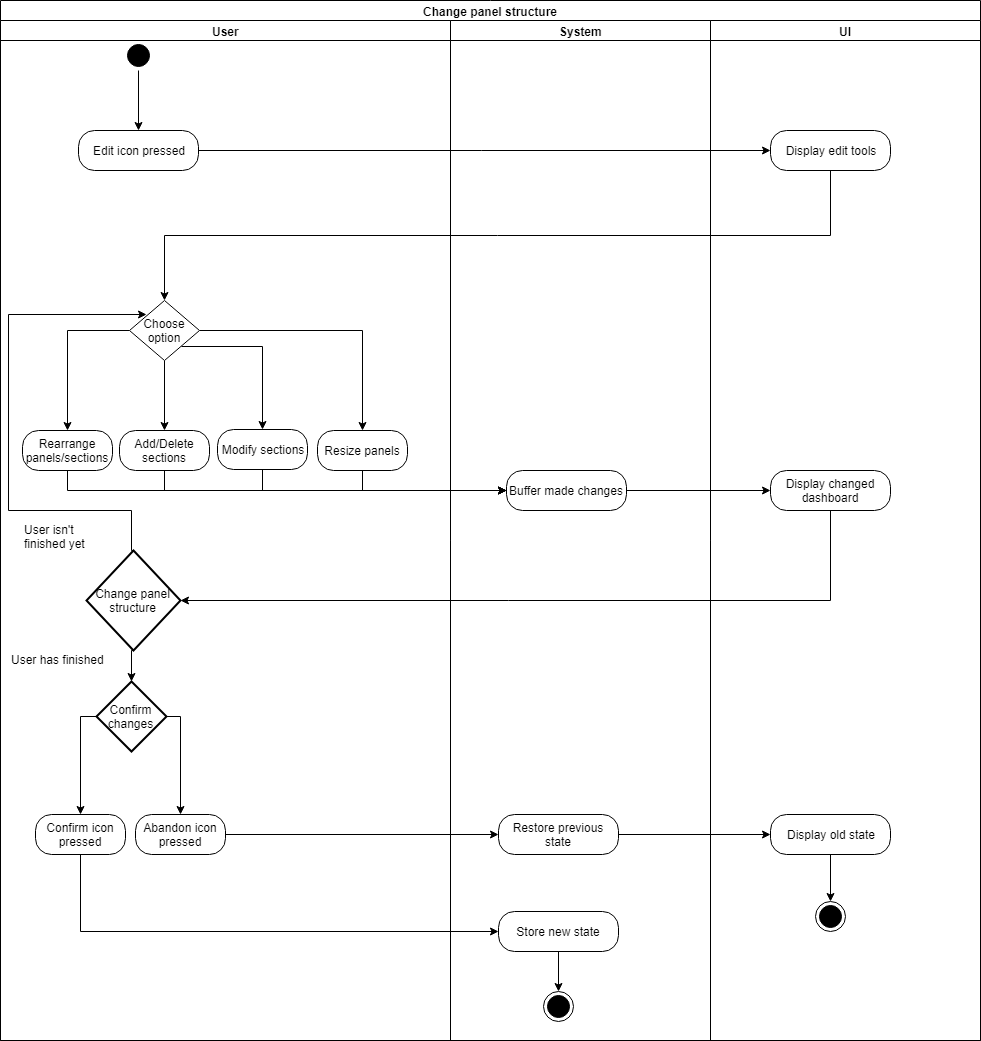

The diagram above was exported from draw.io. Its source (the exported page's mxGraphModel, read from the mxfile embedded in the PNG):
<mxGraphModel dx="1394" dy="715" grid="1" gridSize="10" guides="1" tooltips="1" connect="1" arrows="1" fold="1" page="1" pageScale="1" pageWidth="850" pageHeight="1100" background="#ffffff" math="0" shadow="0">
  <root>
    <mxCell id="0" />
    <mxCell id="1" parent="0" />
    <mxCell id="4" value="&lt;font style=&quot;font-size: 18px&quot;&gt;User&lt;/font&gt;" style="text;html=1;strokeColor=none;fillColor=none;align=center;verticalAlign=middle;whiteSpace=wrap;rounded=0;" parent="1" vertex="1">
      <mxGeometry x="120" y="10" width="40" height="20" as="geometry" />
    </mxCell>
    <mxCell id="5" value="&lt;font style=&quot;font-size: 18px&quot;&gt;System&lt;/font&gt;" style="text;html=1;strokeColor=none;fillColor=none;align=center;verticalAlign=middle;whiteSpace=wrap;rounded=0;" parent="1" vertex="1">
      <mxGeometry x="400" y="10" width="40" height="20" as="geometry" />
    </mxCell>
    <mxCell id="6" value="&lt;font style=&quot;font-size: 18px&quot;&gt;UI&lt;/font&gt;" style="text;html=1;strokeColor=none;fillColor=none;align=center;verticalAlign=middle;whiteSpace=wrap;rounded=0;" parent="1" vertex="1">
      <mxGeometry x="680" y="10" width="40" height="20" as="geometry" />
    </mxCell>
    <mxCell id="1byZVF25iqlk33WK4nW0-72" style="edgeStyle=orthogonalEdgeStyle;rounded=0;orthogonalLoop=1;jettySize=auto;html=1;exitX=0.5;exitY=1;exitDx=0;exitDy=0;" edge="1" parent="1" source="7" target="9">
      <mxGeometry relative="1" as="geometry" />
    </mxCell>
    <mxCell id="7" value="" style="ellipse;html=1;shape=startState;fillColor=#000000;strokeColor=#000000;" parent="1" vertex="1">
      <mxGeometry x="125" y="40" width="30" height="30" as="geometry" />
    </mxCell>
    <mxCell id="1byZVF25iqlk33WK4nW0-73" style="edgeStyle=orthogonalEdgeStyle;rounded=0;orthogonalLoop=1;jettySize=auto;html=1;exitX=1;exitY=0.5;exitDx=0;exitDy=0;" edge="1" parent="1" source="9" target="11">
      <mxGeometry relative="1" as="geometry" />
    </mxCell>
    <mxCell id="9" value="Edit icon pressed" style="rounded=1;whiteSpace=wrap;html=1;arcSize=40;fontColor=#000000;fillColor=#FFFFFF;strokeColor=#000000;" parent="1" vertex="1">
      <mxGeometry x="80" y="130" width="120" height="40" as="geometry" />
    </mxCell>
    <mxCell id="1byZVF25iqlk33WK4nW0-93" style="edgeStyle=orthogonalEdgeStyle;rounded=0;orthogonalLoop=1;jettySize=auto;html=1;exitX=0.5;exitY=1;exitDx=0;exitDy=0;entryX=0;entryY=0.5;entryDx=0;entryDy=0;" edge="1" parent="1" source="18" target="26">
      <mxGeometry relative="1" as="geometry" />
    </mxCell>
    <mxCell id="18" value="Rearrange panels/sections" style="rounded=1;whiteSpace=wrap;html=1;arcSize=40;fontColor=#000000;fillColor=#FFFFFF;strokeColor=#000000;" parent="1" vertex="1">
      <mxGeometry x="24" y="430" width="90" height="40" as="geometry" />
    </mxCell>
    <mxCell id="1byZVF25iqlk33WK4nW0-94" style="edgeStyle=orthogonalEdgeStyle;rounded=0;orthogonalLoop=1;jettySize=auto;html=1;exitX=0.5;exitY=1;exitDx=0;exitDy=0;entryX=0;entryY=0.5;entryDx=0;entryDy=0;" edge="1" parent="1" source="24" target="26">
      <mxGeometry relative="1" as="geometry" />
    </mxCell>
    <mxCell id="24" value="Add/Delete sections" style="rounded=1;whiteSpace=wrap;html=1;arcSize=40;fontColor=#000000;fillColor=#FFFFFF;strokeColor=#000000;" parent="1" vertex="1">
      <mxGeometry x="121" y="430" width="90" height="40" as="geometry" />
    </mxCell>
    <mxCell id="WeqaE0_Dd7Yim6AHQ1XT-78" style="edgeStyle=orthogonalEdgeStyle;rounded=0;orthogonalLoop=1;jettySize=auto;html=1;exitX=1;exitY=0.5;exitDx=0;exitDy=0;strokeColor=#000000;" parent="1" source="26" target="28" edge="1">
      <mxGeometry relative="1" as="geometry" />
    </mxCell>
    <mxCell id="26" value="Buffer made changes" style="rounded=1;whiteSpace=wrap;html=1;arcSize=40;fontColor=#000000;fillColor=#FFFFFF;strokeColor=#000000;" parent="1" vertex="1">
      <mxGeometry x="508" y="470" width="120" height="40" as="geometry" />
    </mxCell>
    <mxCell id="WeqaE0_Dd7Yim6AHQ1XT-80" style="edgeStyle=orthogonalEdgeStyle;rounded=0;orthogonalLoop=1;jettySize=auto;html=1;entryX=0;entryY=0.5;entryDx=0;entryDy=0;strokeColor=#000000;" parent="1" target="39" edge="1">
      <mxGeometry relative="1" as="geometry">
        <mxPoint x="82" y="854" as="sourcePoint" />
        <Array as="points">
          <mxPoint x="82" y="931" />
        </Array>
      </mxGeometry>
    </mxCell>
    <mxCell id="33" value="Confirm icon pressed" style="rounded=1;whiteSpace=wrap;html=1;arcSize=40;fontColor=#000000;fillColor=#FFFFFF;strokeColor=#000000;" parent="1" vertex="1">
      <mxGeometry x="37" y="814" width="90" height="40" as="geometry" />
    </mxCell>
    <mxCell id="WeqaE0_Dd7Yim6AHQ1XT-79" style="edgeStyle=orthogonalEdgeStyle;rounded=0;orthogonalLoop=1;jettySize=auto;html=1;exitX=1;exitY=0.5;exitDx=0;exitDy=0;strokeColor=#000000;" parent="1" source="35" target="37" edge="1">
      <mxGeometry relative="1" as="geometry" />
    </mxCell>
    <mxCell id="35" value="Abandon icon pressed" style="rounded=1;whiteSpace=wrap;html=1;arcSize=40;fontColor=#000000;fillColor=#FFFFFF;strokeColor=#000000;" parent="1" vertex="1">
      <mxGeometry x="137" y="814" width="90" height="40" as="geometry" />
    </mxCell>
    <mxCell id="1byZVF25iqlk33WK4nW0-95" style="edgeStyle=orthogonalEdgeStyle;rounded=0;orthogonalLoop=1;jettySize=auto;html=1;exitX=0.5;exitY=1;exitDx=0;exitDy=0;entryX=0;entryY=0.5;entryDx=0;entryDy=0;" edge="1" parent="1" source="48" target="26">
      <mxGeometry relative="1" as="geometry" />
    </mxCell>
    <mxCell id="48" value="Modify sections" style="rounded=1;whiteSpace=wrap;html=1;arcSize=40;fontColor=#000000;fillColor=#FFFFFF;strokeColor=#000000;" parent="1" vertex="1">
      <mxGeometry x="219" y="429" width="90" height="40" as="geometry" />
    </mxCell>
    <mxCell id="1byZVF25iqlk33WK4nW0-75" style="edgeStyle=orthogonalEdgeStyle;rounded=0;orthogonalLoop=1;jettySize=auto;html=1;exitX=0;exitY=0.5;exitDx=0;exitDy=0;exitPerimeter=0;" edge="1" parent="1" source="50" target="18">
      <mxGeometry relative="1" as="geometry" />
    </mxCell>
    <mxCell id="1byZVF25iqlk33WK4nW0-76" style="edgeStyle=orthogonalEdgeStyle;rounded=0;orthogonalLoop=1;jettySize=auto;html=1;exitX=0.5;exitY=1;exitDx=0;exitDy=0;exitPerimeter=0;entryX=0.5;entryY=0;entryDx=0;entryDy=0;" edge="1" parent="1" source="50" target="24">
      <mxGeometry relative="1" as="geometry" />
    </mxCell>
    <mxCell id="1byZVF25iqlk33WK4nW0-78" style="edgeStyle=orthogonalEdgeStyle;rounded=0;orthogonalLoop=1;jettySize=auto;html=1;exitX=1;exitY=0.5;exitDx=0;exitDy=0;exitPerimeter=0;entryX=0.5;entryY=0;entryDx=0;entryDy=0;" edge="1" parent="1" source="50" target="64">
      <mxGeometry relative="1" as="geometry" />
    </mxCell>
    <mxCell id="50" value="Choose&lt;br&gt;option&lt;br&gt;" style="strokeWidth=1;html=1;shape=mxgraph.flowchart.decision;whiteSpace=wrap;fillColor=#FFFFFF;strokeColor=#000000;" parent="1" vertex="1">
      <mxGeometry x="131" y="300" width="70" height="60" as="geometry" />
    </mxCell>
    <mxCell id="1byZVF25iqlk33WK4nW0-71" style="edgeStyle=orthogonalEdgeStyle;rounded=0;orthogonalLoop=1;jettySize=auto;html=1;exitX=0;exitY=0.5;exitDx=0;exitDy=0;exitPerimeter=0;entryX=0.5;entryY=0;entryDx=0;entryDy=0;" edge="1" parent="1" source="54">
      <mxGeometry relative="1" as="geometry">
        <mxPoint x="82" y="814" as="targetPoint" />
        <Array as="points">
          <mxPoint x="82" y="716" />
        </Array>
      </mxGeometry>
    </mxCell>
    <mxCell id="1byZVF25iqlk33WK4nW0-84" style="edgeStyle=orthogonalEdgeStyle;rounded=0;orthogonalLoop=1;jettySize=auto;html=1;exitX=1;exitY=0.5;exitDx=0;exitDy=0;exitPerimeter=0;entryX=0.5;entryY=0;entryDx=0;entryDy=0;" edge="1" parent="1" source="54" target="35">
      <mxGeometry relative="1" as="geometry">
        <Array as="points">
          <mxPoint x="182" y="716" />
        </Array>
      </mxGeometry>
    </mxCell>
    <mxCell id="54" value="Confirm changes&lt;br&gt;" style="strokeWidth=2;html=1;shape=mxgraph.flowchart.decision;whiteSpace=wrap;fillColor=#FFFFFF;strokeColor=#000000;" parent="1" vertex="1">
      <mxGeometry x="98" y="681" width="70" height="70" as="geometry" />
    </mxCell>
    <mxCell id="60" value="Change panel structure" style="swimlane;html=1;childLayout=stackLayout;resizeParent=1;resizeParentMax=0;startSize=20;" parent="1" vertex="1">
      <mxGeometry x="2" width="980" height="1040" as="geometry" />
    </mxCell>
    <mxCell id="61" value="User" style="swimlane;html=1;startSize=20;" parent="60" vertex="1">
      <mxGeometry y="20" width="450" height="1020" as="geometry" />
    </mxCell>
    <mxCell id="64" value="Resize panels" style="rounded=1;whiteSpace=wrap;html=1;arcSize=40;fontColor=#000000;fillColor=#FFFFFF;strokeColor=#000000;" parent="61" vertex="1">
      <mxGeometry x="317" y="410" width="90" height="40" as="geometry" />
    </mxCell>
    <mxCell id="1byZVF25iqlk33WK4nW0-85" value="Change panel structure&lt;br&gt;" style="strokeWidth=2;html=1;shape=mxgraph.flowchart.decision;whiteSpace=wrap;fillColor=#FFFFFF;strokeColor=#000000;" vertex="1" parent="61">
      <mxGeometry x="86" y="530" width="94" height="100" as="geometry" />
    </mxCell>
    <mxCell id="1byZVF25iqlk33WK4nW0-89" value="User isn't &lt;br&gt;finished yet" style="text;html=1;resizable=0;points=[];autosize=1;align=left;verticalAlign=top;spacingTop=-4;" vertex="1" parent="61">
      <mxGeometry x="22" y="500" width="80" height="30" as="geometry" />
    </mxCell>
    <mxCell id="1byZVF25iqlk33WK4nW0-92" value="User has finished" style="text;html=1;resizable=0;points=[];autosize=1;align=left;verticalAlign=top;spacingTop=-4;" vertex="1" parent="61">
      <mxGeometry x="9" y="630" width="110" height="20" as="geometry" />
    </mxCell>
    <mxCell id="62" value="System" style="swimlane;html=1;startSize=20;" parent="60" vertex="1">
      <mxGeometry x="450" y="20" width="260" height="1020" as="geometry" />
    </mxCell>
    <mxCell id="43" value="" style="ellipse;html=1;shape=endState;fillColor=#000000;strokeColor=#000000;" parent="62" vertex="1">
      <mxGeometry x="93" y="971" width="30" height="30" as="geometry" />
    </mxCell>
    <mxCell id="37" value="Restore previous state" style="rounded=1;whiteSpace=wrap;html=1;arcSize=40;fontColor=#000000;fillColor=#FFFFFF;strokeColor=#000000;" parent="62" vertex="1">
      <mxGeometry x="48" y="794" width="120" height="40" as="geometry" />
    </mxCell>
    <mxCell id="39" value="Store new state" style="rounded=1;whiteSpace=wrap;html=1;arcSize=40;fontColor=#000000;fillColor=#FFFFFF;strokeColor=#000000;" parent="62" vertex="1">
      <mxGeometry x="48" y="891" width="120" height="40" as="geometry" />
    </mxCell>
    <mxCell id="WeqaE0_Dd7Yim6AHQ1XT-75" style="edgeStyle=orthogonalEdgeStyle;rounded=0;orthogonalLoop=1;jettySize=auto;html=1;exitX=0.5;exitY=1;exitDx=0;exitDy=0;entryX=0.5;entryY=0;entryDx=0;entryDy=0;strokeColor=#000000;" parent="62" source="39" target="43" edge="1">
      <mxGeometry relative="1" as="geometry" />
    </mxCell>
    <mxCell id="63" value="UI" style="swimlane;html=1;startSize=20;" parent="60" vertex="1">
      <mxGeometry x="710" y="20" width="270" height="1020" as="geometry" />
    </mxCell>
    <mxCell id="WeqaE0_Dd7Yim6AHQ1XT-74" style="edgeStyle=orthogonalEdgeStyle;rounded=0;orthogonalLoop=1;jettySize=auto;html=1;exitX=0.5;exitY=1;exitDx=0;exitDy=0;entryX=0.5;entryY=0;entryDx=0;entryDy=0;strokeColor=#000000;" parent="63" source="WeqaE0_Dd7Yim6AHQ1XT-70" target="WeqaE0_Dd7Yim6AHQ1XT-72" edge="1">
      <mxGeometry relative="1" as="geometry" />
    </mxCell>
    <mxCell id="WeqaE0_Dd7Yim6AHQ1XT-70" value="Display old state" style="rounded=1;whiteSpace=wrap;html=1;arcSize=40;fontColor=#000000;fillColor=#FFFFFF;strokeColor=#000000;" parent="63" vertex="1">
      <mxGeometry x="60" y="794" width="120" height="40" as="geometry" />
    </mxCell>
    <mxCell id="WeqaE0_Dd7Yim6AHQ1XT-72" value="" style="ellipse;html=1;shape=endState;fillColor=#000000;strokeColor=#000000;" parent="63" vertex="1">
      <mxGeometry x="105" y="881" width="30" height="30" as="geometry" />
    </mxCell>
    <mxCell id="11" value="Display edit tools" style="rounded=1;whiteSpace=wrap;html=1;arcSize=40;fontColor=#000000;fillColor=#FFFFFF;strokeColor=#000000;" parent="63" vertex="1">
      <mxGeometry x="60" y="110" width="120" height="40" as="geometry" />
    </mxCell>
    <mxCell id="28" value="Display changed dashboard" style="rounded=1;whiteSpace=wrap;html=1;arcSize=40;fontColor=#000000;fillColor=#FFFFFF;strokeColor=#000000;" parent="63" vertex="1">
      <mxGeometry x="60" y="450" width="120" height="40" as="geometry" />
    </mxCell>
    <mxCell id="WeqaE0_Dd7Yim6AHQ1XT-71" style="edgeStyle=orthogonalEdgeStyle;rounded=0;orthogonalLoop=1;jettySize=auto;html=1;exitX=1;exitY=0.5;exitDx=0;exitDy=0;entryX=0;entryY=0.5;entryDx=0;entryDy=0;strokeColor=#000000;" parent="60" source="37" target="WeqaE0_Dd7Yim6AHQ1XT-70" edge="1">
      <mxGeometry relative="1" as="geometry" />
    </mxCell>
    <mxCell id="1byZVF25iqlk33WK4nW0-88" style="edgeStyle=orthogonalEdgeStyle;rounded=0;orthogonalLoop=1;jettySize=auto;html=1;exitX=0.5;exitY=1;exitDx=0;exitDy=0;entryX=1;entryY=0.5;entryDx=0;entryDy=0;entryPerimeter=0;" edge="1" parent="60" source="28" target="1byZVF25iqlk33WK4nW0-85">
      <mxGeometry relative="1" as="geometry" />
    </mxCell>
    <mxCell id="1byZVF25iqlk33WK4nW0-74" style="edgeStyle=orthogonalEdgeStyle;rounded=0;orthogonalLoop=1;jettySize=auto;html=1;exitX=0.5;exitY=1;exitDx=0;exitDy=0;entryX=0.5;entryY=0;entryDx=0;entryDy=0;entryPerimeter=0;" edge="1" parent="1" source="11" target="50">
      <mxGeometry relative="1" as="geometry" />
    </mxCell>
    <mxCell id="1byZVF25iqlk33WK4nW0-77" style="edgeStyle=orthogonalEdgeStyle;rounded=0;orthogonalLoop=1;jettySize=auto;html=1;exitX=0.741;exitY=0.761;exitDx=0;exitDy=0;exitPerimeter=0;" edge="1" parent="1" source="50" target="48">
      <mxGeometry relative="1" as="geometry">
        <mxPoint x="190" y="346" as="sourcePoint" />
        <mxPoint x="175.88235294117658" y="440.41176470588243" as="targetPoint" />
      </mxGeometry>
    </mxCell>
    <mxCell id="1byZVF25iqlk33WK4nW0-86" style="edgeStyle=orthogonalEdgeStyle;rounded=0;orthogonalLoop=1;jettySize=auto;html=1;exitX=0.5;exitY=1;exitDx=0;exitDy=0;exitPerimeter=0;entryX=0.5;entryY=0;entryDx=0;entryDy=0;entryPerimeter=0;" edge="1" parent="1" source="1byZVF25iqlk33WK4nW0-85" target="54">
      <mxGeometry relative="1" as="geometry" />
    </mxCell>
    <mxCell id="1byZVF25iqlk33WK4nW0-87" style="edgeStyle=orthogonalEdgeStyle;rounded=0;orthogonalLoop=1;jettySize=auto;html=1;exitX=0.5;exitY=0;exitDx=0;exitDy=0;exitPerimeter=0;entryX=0.243;entryY=0.233;entryDx=0;entryDy=0;entryPerimeter=0;" edge="1" parent="1" source="1byZVF25iqlk33WK4nW0-85" target="50">
      <mxGeometry relative="1" as="geometry">
        <Array as="points">
          <mxPoint x="133" y="510" />
          <mxPoint x="10" y="510" />
          <mxPoint x="10" y="314" />
        </Array>
      </mxGeometry>
    </mxCell>
    <mxCell id="1byZVF25iqlk33WK4nW0-96" style="edgeStyle=orthogonalEdgeStyle;rounded=0;orthogonalLoop=1;jettySize=auto;html=1;exitX=0.5;exitY=1;exitDx=0;exitDy=0;entryX=0;entryY=0.5;entryDx=0;entryDy=0;" edge="1" parent="1" source="64" target="26">
      <mxGeometry relative="1" as="geometry" />
    </mxCell>
  </root>
</mxGraphModel>